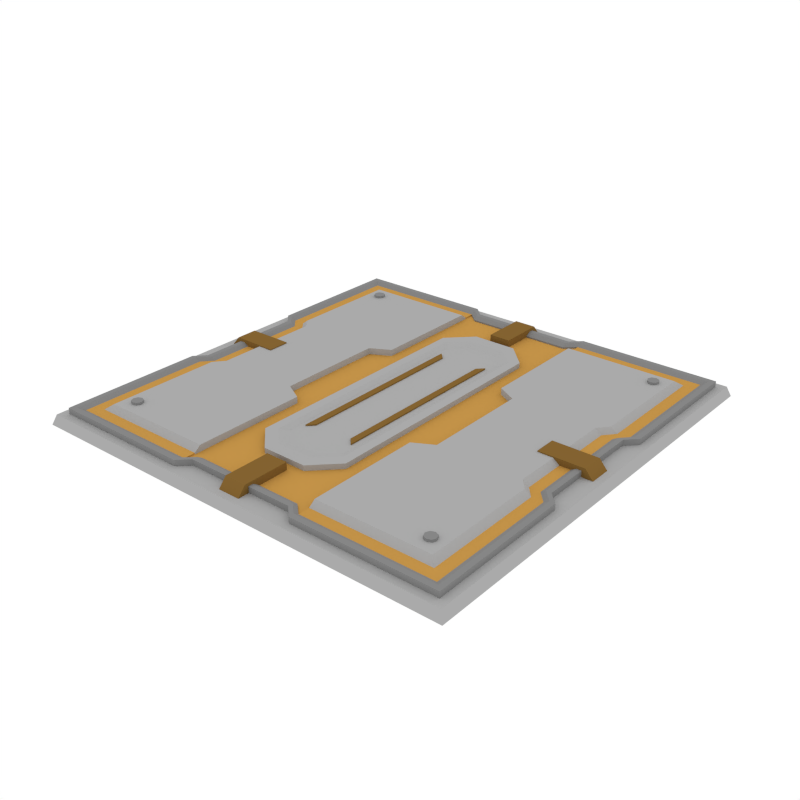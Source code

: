 # Source: FloorTile_Basic2.blend  (saved by Blender 2.79.0; exported with 4.5.12 LTS)
import bpy
from mathutils import Matrix  # noqa: F401  (used for matrix-valued properties, if any)

bpy.ops.wm.read_factory_settings(use_empty=True)
scene = bpy.context.scene
scene.name = 'Scene'

# ---- collections
col_collection_1 = bpy.data.collections.new('Collection 1'); scene.collection.children.link(col_collection_1)

# ---- materials (node trees are filled in below, after node groups)
mat_accent = bpy.data.materials.new('Accent')
mat_accent.alpha_threshold = 0.0
mat_accent.diffuse_color = (0.5596, 0.2977, 0.06679, 1.0)
mat_accent.roughness = 0.5
mat_darkaccent = bpy.data.materials.new('DarkAccent')
mat_darkaccent.alpha_threshold = 0.0
mat_darkaccent.diffuse_color = (0.2266, 0.1234, 0.03015, 1.0)
mat_darkaccent.roughness = 0.5
mat_main = bpy.data.materials.new('Main')
mat_main.alpha_threshold = 0.0
mat_main.diffuse_color = (0.402, 0.402, 0.402, 1.0)
mat_main.roughness = 0.5
mat_darkgrey = bpy.data.materials.new('DarkGrey')
mat_darkgrey.alpha_threshold = 0.0
mat_darkgrey.diffuse_color = (0.2395, 0.2395, 0.2395, 1.0)
mat_darkgrey.roughness = 0.5

# ---- material node trees

# ---- world
world_world = bpy.data.worlds.new('World'); scene.world = world_world
world_world.color = (1.0, 1.0, 1.0)
world_world.use_sun_shadow = False
world_world.sun_shadow_jitter_overblur = 0.0
world_world.cycles.sampling_method = 'NONE'
world_world.cycles.sample_map_resolution = 256

# ---- meshes
me_plane_018 = bpy.data.meshes.new('Plane.018')
me_plane_018.from_pydata([(-0.05022, 0.7085, 0.0415), (-0.05022, 0.9154, 0.0415), (0.05022, 0.7085, 0.0415), (0.05022, 0.9154, 0.0415), (-0.05022, 0.7085, -0.005109), (-0.05022, 0.9553, -0.005109), (0.05022, 0.7085, -0.005109), (0.05022, 0.9553, -0.005109), (-0.7085, -0.05022, 0.0415), (-0.9154, -0.05022, 0.0415), (-0.7085, 0.05022, 0.0415), (-0.9154, 0.05022, 0.0415), (-0.7085, -0.05022, -0.005109), (-0.9553, -0.05022, -0.005109), (-0.7085, 0.05022, -0.005109), (-0.9553, 0.05022, -0.005109), (0.05022, -0.7085, 0.0415), (0.05022, -0.9154, 0.0415), (-0.05022, -0.7085, 0.0415), (-0.05022, -0.9154, 0.0415), (0.05022, -0.7085, -0.005109), (0.05022, -0.9553, -0.005109), (-0.05022, -0.7085, -0.005109), (-0.05022, -0.9553, -0.005109), (0.7085, 0.05022, 0.0415), (0.9154, 0.05022, 0.0415), (0.7085, -0.05022, 0.0415), (0.9154, -0.05022, 0.0415), (0.7085, 0.05022, -0.005109), (0.9553, 0.05022, -0.005109), (0.7085, -0.05022, -0.005109), (0.9553, -0.05022, -0.005109), (0.9832, 0.9832, 0.0), (-0.9832, 0.9832, 0.0), (0.9832, -0.9832, 0.0), (-0.9832, -0.9832, 0.0), (-1.0, -1.0, -0.04575), (-1.0, 1.0, -0.04575), (1.0, 1.0, -0.04575), (1.0, -1.0, -0.04575), (0.7565, 0.7241, 0.02271), (0.7565, 0.7241, 0.04761), (0.7381, 0.7317, 0.02271), (0.7381, 0.7317, 0.04761), (0.7305, 0.7501, 0.02271), (0.7305, 0.7501, 0.04761), (0.7381, 0.7685, 0.02271), (0.7381, 0.7685, 0.04761), (0.7565, 0.7761, 0.02271), (0.7565, 0.7761, 0.04761), (0.7749, 0.7685, 0.02271), (0.7749, 0.7685, 0.04761), (0.7825, 0.7501, 0.02271), (0.7825, 0.7501, 0.04761), (0.7749, 0.7317, 0.02271), (0.7749, 0.7317, 0.04761), (-0.7565, 0.7241, 0.02271), (-0.7565, 0.7241, 0.04761), (-0.7381, 0.7317, 0.02271), (-0.7381, 0.7317, 0.04761), (-0.7305, 0.7501, 0.02271), (-0.7305, 0.7501, 0.04761), (-0.7381, 0.7685, 0.02271), (-0.7381, 0.7685, 0.04761), (-0.7565, 0.7761, 0.02271), (-0.7565, 0.7761, 0.04761), (-0.7749, 0.7685, 0.02271), (-0.7749, 0.7685, 0.04761), (-0.7825, 0.7501, 0.02271), (-0.7825, 0.7501, 0.04761), (-0.7749, 0.7317, 0.02271), (-0.7749, 0.7317, 0.04761), (0.7565, -0.7241, 0.02271), (0.7565, -0.7241, 0.04761), (0.7381, -0.7317, 0.02271), (0.7381, -0.7317, 0.04761), (0.7305, -0.7501, 0.02271), (0.7305, -0.7501, 0.04761), (0.7381, -0.7685, 0.02271), (0.7381, -0.7685, 0.04761), (0.7565, -0.7761, 0.02271), (0.7565, -0.7761, 0.04761), (0.7749, -0.7685, 0.02271), (0.7749, -0.7685, 0.04761), (0.7825, -0.7501, 0.02271), (0.7825, -0.7501, 0.04761), (0.7749, -0.7317, 0.02271), (0.7749, -0.7317, 0.04761), (-0.7565, -0.7241, 0.02271), (-0.7565, -0.7241, 0.04761), (-0.7381, -0.7317, 0.02271), (-0.7381, -0.7317, 0.04761), (-0.7305, -0.7501, 0.02271), (-0.7305, -0.7501, 0.04761), (-0.7381, -0.7685, 0.02271), (-0.7381, -0.7685, 0.04761), (-0.7565, -0.7761, 0.02271), (-0.7565, -0.7761, 0.04761), (-0.7749, -0.7685, 0.02271), (-0.7749, -0.7685, 0.04761), (-0.7825, -0.7501, 0.02271), (-0.7825, -0.7501, 0.04761), (-0.7749, -0.7317, 0.02271), (-0.7749, -0.7317, 0.04761), (0.9475, 0.9475, -0.03282), (-0.9475, 0.9475, -0.03282), (0.9475, 0.9475, 0.02735), (-0.9475, 0.9475, 0.02735), (0.9241, 0.9241, 0.02735), (-0.9241, 0.9241, 0.02735), (0.9002, 0.9002, 0.01368), (-0.9002, 0.9002, 0.01368), (0.8483, 0.8483, 0.01368), (-0.8483, 0.8483, 0.01368), (0.819, 0.819, 0.03617), (-0.819, 0.819, 0.03617), (0.9475, 0.2993, -0.03282), (-0.9475, 0.2993, -0.03282), (0.9475, 0.2993, 0.02735), (-0.9475, 0.2993, 0.02735), (0.9241, 0.2993, 0.02735), (-0.9241, 0.2993, 0.02735), (0.9002, 0.2993, 0.01368), (-0.9002, 0.2993, 0.01368), (0.8483, 0.2993, 0.01368), (-0.8483, 0.2993, 0.01368), (0.819, 0.2993, 0.03617), (-0.819, 0.2993, 0.03617), (0.298, 0.9475, -0.03282), (-0.298, 0.9475, -0.03282), (0.298, 0.9475, 0.02735), (-0.298, 0.9475, 0.02735), (0.298, 0.9241, 0.02735), (-0.298, 0.9241, 0.02735), (0.298, 0.9002, 0.01368), (-0.298, 0.9002, 0.01368), (0.298, 0.8483, 0.01368), (-0.298, 0.8483, 0.01368), (0.298, 0.819, 0.03617), (-0.298, 0.819, 0.03617), (-0.298, 0.2993, 0.03617), (0.298, 0.2993, 0.03617), (0.9001, 0.2494, -0.03282), (-0.9001, 0.2494, -0.03282), (0.9001, 0.2494, 0.02735), (-0.9001, 0.2494, 0.02735), (0.8779, 0.2494, 0.02735), (-0.8779, 0.2494, 0.02735), (0.8552, 0.2494, 0.01368), (-0.8552, 0.2494, 0.01368), (0.8059, 0.2494, 0.01368), (-0.8059, 0.2494, 0.01368), (0.7781, 0.2494, 0.03617), (-0.7781, 0.2494, 0.03617), (0.3886, 0.2494, 0.03617), (-0.3886, 0.2494, 0.03617), (0.2484, 0.9001, -0.03282), (-0.2484, 0.9001, -0.03282), (0.2484, 0.9001, 0.02735), (-0.2484, 0.9001, 0.02735), (0.2484, 0.8779, 0.02735), (-0.2484, 0.8779, 0.02735), (0.2484, 0.8552, 0.01368), (-0.2484, 0.8552, 0.01368), (-0.2484, 0.8552, 0.006906), (-0.298, 0.9002, 0.006906), (-0.2484, 0.8059, 0.006906), (-0.298, 0.8483, 0.006906), (-0.2484, 0.7781, 0.006906), (-0.298, 0.819, 0.006906), (0.2484, 0.2843, 0.006906), (0.298, 0.2993, 0.006906), (0.298, 0.819, 0.006906), (-0.298, 0.2993, 0.006906), (0.298, 0.8483, 0.006906), (0.298, 0.9002, 0.006906), (0.3886, 0.2494, 0.006906), (-0.3886, 0.2494, 0.006906), (0.236, 0.2369, 0.006906), (0.2484, 0.8552, 0.006906), (0.2484, 0.8059, 0.006906), (0.2484, 0.7781, 0.006906), (-0.2484, 0.2843, 0.006906), (-0.236, 0.2369, 0.006906), (0.9475, -0.9475, -0.03282), (-0.9475, -0.9475, -0.03282), (0.9475, -0.9475, 0.02735), (-0.9475, -0.9475, 0.02735), (0.9241, -0.9241, 0.02735), (-0.9241, -0.9241, 0.02735), (0.9002, -0.9002, 0.01368), (-0.9002, -0.9002, 0.01368), (0.8483, -0.8483, 0.01368), (-0.8483, -0.8483, 0.01368), (0.819, -0.819, 0.03617), (-0.819, -0.819, 0.03617), (0.9475, -0.2993, -0.03282), (-0.9475, -0.2993, -0.03282), (0.9475, -0.2993, 0.02735), (-0.9475, -0.2993, 0.02735), (0.9241, -0.2993, 0.02735), (-0.9241, -0.2993, 0.02735), (0.9002, -0.2993, 0.01368), (-0.9002, -0.2993, 0.01368), (0.8483, -0.2993, 0.01368), (-0.8483, -0.2993, 0.01368), (0.819, -0.2993, 0.03617), (-0.819, -0.2993, 0.03617), (0.298, -0.9475, -0.03282), (-0.298, -0.9475, -0.03282), (0.298, -0.9475, 0.02735), (-0.298, -0.9475, 0.02735), (0.298, -0.9241, 0.02735), (-0.298, -0.9241, 0.02735), (0.298, -0.9002, 0.01368), (-0.298, -0.9002, 0.01368), (0.298, -0.8483, 0.01368), (-0.298, -0.8483, 0.01368), (0.298, -0.819, 0.03617), (-0.298, -0.819, 0.03617), (-0.298, -0.2993, 0.03617), (0.298, -0.2993, 0.03617), (0.9001, -0.2494, -0.03282), (-0.9001, -0.2494, -0.03282), (0.9001, -0.2494, 0.02735), (-0.9001, -0.2494, 0.02735), (0.8779, -0.2494, 0.02735), (-0.8779, -0.2494, 0.02735), (0.8552, -0.2494, 0.01368), (-0.8552, -0.2494, 0.01368), (0.8059, -0.2494, 0.01368), (-0.8059, -0.2494, 0.01368), (0.7781, -0.2494, 0.03617), (-0.7781, -0.2494, 0.03617), (0.3886, -0.2494, 0.03617), (-0.3886, -0.2494, 0.03617), (0.2484, -0.9001, -0.03282), (-0.2484, -0.9001, -0.03282), (0.2484, -0.9001, 0.02735), (-0.2484, -0.9001, 0.02735), (0.2484, -0.8779, 0.02735), (-0.2484, -0.8779, 0.02735), (0.2484, -0.8552, 0.01368), (-0.2484, -0.8552, 0.01368), (-0.2484, -0.8552, 0.006906), (-0.298, -0.9002, 0.006906), (-0.2484, -0.8059, 0.006906), (-0.298, -0.8483, 0.006906), (-0.2484, -0.7781, 0.006906), (-0.298, -0.819, 0.006906), (0.2484, -0.2843, 0.006906), (0.298, -0.2993, 0.006906), (0.298, -0.819, 0.006906), (-0.298, -0.2993, 0.006906), (0.298, -0.8483, 0.006906), (0.298, -0.9002, 0.006906), (0.3886, -0.2494, 0.006906), (-0.3886, -0.2494, 0.006906), (0.236, -0.2369, 0.006906), (0.2484, -0.8552, 0.006906), (0.2484, -0.8059, 0.006906), (0.2484, -0.7781, 0.006906), (-0.2484, -0.2843, 0.006906), (-0.236, -0.2369, 0.006906), (0.9001, 9.313e-10, -0.03282), (-0.9001, 9.313e-10, -0.03282), (0.9001, 9.313e-10, 0.02735), (-0.9001, 9.313e-10, 0.02735), (0.8779, 9.313e-10, 0.02735), (-0.8779, 9.313e-10, 0.02735), (0.8552, 9.313e-10, 0.01368), (-0.8552, 9.313e-10, 0.01368), (0.8059, 9.313e-10, 0.01368), (-0.8059, 9.313e-10, 0.01368), (0.7781, 9.313e-10, 0.03617), (-0.7781, 9.313e-10, 0.03617), (0.3886, 9.313e-10, 0.03617), (-0.3886, 9.313e-10, 0.03617), (0.3886, 9.313e-10, 0.006906), (-0.3886, 9.313e-10, 0.006906), (0.236, 9.313e-10, 0.006906), (-0.236, 9.313e-10, 0.006906), (0.2112, 1.236e-09, 0.003458), (-0.2112, 1.236e-09, 0.003458), (0.2112, 1.236e-09, 0.0305), (-0.2112, 1.236e-09, 0.0305), (0.102, 0.6705, 0.003458), (0.2112, 0.5613, 0.003458), (-0.2112, 0.5613, 0.003458), (-0.102, 0.6705, 0.003458), (0.2112, -0.5638, 0.003458), (0.102, -0.673, 0.003458), (-0.102, -0.673, 0.003458), (-0.2112, -0.5638, 0.003458), (-0.102, 0.6705, 0.0305), (-0.2112, 0.5613, 0.0305), (0.2112, 0.5613, 0.0305), (0.102, 0.6705, 0.0305), (-0.2112, -0.5638, 0.0305), (-0.102, -0.673, 0.0305), (0.102, -0.673, 0.0305), (0.2112, -0.5638, 0.0305), (-0.1715, -5.739e-05, 0.0305), (0.1715, -5.739e-05, 0.0305), (-0.1715, 0.5319, 0.0305), (-0.08283, 0.6127, 0.0305), (0.08283, 0.6127, 0.0305), (0.1715, 0.5319, 0.0305), (0.1715, -0.5343, 0.0305), (0.08283, -0.6151, 0.0305), (-0.08283, -0.6151, 0.0305), (-0.1715, -0.5343, 0.0305), (-0.1421, -0.0001221, 0.01791), (0.1421, -0.0001221, 0.01791), (-0.1421, 0.4949, 0.01791), (-0.06865, 0.5701, 0.01791), (0.06865, 0.5701, 0.01791), (0.1421, 0.4949, 0.01791), (0.1421, -0.4973, 0.01791), (0.06865, -0.5725, 0.01791), (-0.06865, -0.5725, 0.01791), (-0.1421, -0.4973, 0.01791), (-0.1199, -0.0002036, 0.0242), (-0.1199, 0.4329, 0.0242), (-0.1199, -0.4352, 0.0242), (-0.09056, -0.0002563, 0.0242), (-0.09056, 0.4028, 0.0242), (-0.09056, -0.4051, 0.0242), (-0.1199, -0.0002036, 0.01103), (-0.1199, 0.4329, 0.01103), (-0.1199, -0.4352, 0.01103), (-0.09056, -0.0002563, 0.01103), (-0.09056, 0.4028, 0.01103), (-0.09056, -0.4051, 0.01103), (0.1199, -0.0002036, 0.0242), (0.1199, 0.4329, 0.0242), (0.1199, -0.4352, 0.0242), (0.09056, -0.0002563, 0.0242), (0.09056, 0.4028, 0.0242), (0.09056, -0.4051, 0.0242), (0.1199, -0.0002036, 0.01103), (0.1199, 0.4329, 0.01103), (0.1199, -0.4352, 0.01103), (0.09056, -0.0002563, 0.01103), (0.09056, 0.4028, 0.01103), (0.09056, -0.4051, 0.01103)], [], [(1, 0, 2, 3), (0, 4, 6, 2), (2, 6, 7, 3), (3, 7, 5, 1), (1, 5, 4, 0), (9, 8, 10, 11), (8, 12, 14, 10), (10, 14, 15, 11), (11, 15, 13, 9), (9, 13, 12, 8), (17, 16, 18, 19), (16, 20, 22, 18), (18, 22, 23, 19), (19, 23, 21, 17), (17, 21, 20, 16), (25, 24, 26, 27), (24, 28, 30, 26), (26, 30, 31, 27), (27, 31, 29, 25), (25, 29, 28, 24), (32, 33, 35, 34), (32, 38, 37, 33), (35, 36, 39, 34), (34, 39, 38, 32), (33, 37, 36, 35), (40, 41, 43, 42), (42, 43, 45, 44), (44, 45, 47, 46), (46, 47, 49, 48), (48, 49, 51, 50), (50, 51, 53, 52), (43, 41, 55, 53, 51, 49, 47, 45), (52, 53, 55, 54), (54, 55, 41, 40), (56, 58, 59, 57), (58, 60, 61, 59), (60, 62, 63, 61), (62, 64, 65, 63), (64, 66, 67, 65), (66, 68, 69, 67), (59, 61, 63, 65, 67, 69, 71, 57), (68, 70, 71, 69), (70, 56, 57, 71), (72, 74, 75, 73), (74, 76, 77, 75), (76, 78, 79, 77), (78, 80, 81, 79), (80, 82, 83, 81), (82, 84, 85, 83), (75, 77, 79, 81, 83, 85, 87, 73), (84, 86, 87, 85), (86, 72, 73, 87), (88, 89, 91, 90), (90, 91, 93, 92), (92, 93, 95, 94), (94, 95, 97, 96), (96, 97, 99, 98), (98, 99, 101, 100), (91, 89, 103, 101, 99, 97, 95, 93), (100, 101, 103, 102), (102, 103, 89, 88), (118, 106, 108, 120), (116, 104, 106, 118), (129, 105, 107, 131), (131, 107, 109, 133), (133, 109, 111, 135), (120, 108, 110, 122), (122, 110, 112, 124), (135, 111, 113, 137), (137, 113, 115, 139), (124, 112, 114, 126), (150, 124, 126, 152), (113, 125, 127, 115), (139, 115, 127, 140), (148, 122, 124, 150), (146, 120, 122, 148), (109, 121, 123, 111), (111, 123, 125, 113), (107, 119, 121, 109), (142, 116, 118, 144), (105, 117, 119, 107), (144, 118, 120, 146), (114, 138, 141, 126), (112, 136, 138, 114), (140, 155, 177, 173), (110, 134, 136, 112), (163, 135, 165, 164), (108, 132, 134, 110), (161, 133, 135, 163), (106, 130, 132, 108), (159, 131, 133, 161), (104, 128, 130, 106), (157, 129, 131, 159), (276, 154, 176, 278), (126, 141, 154, 152), (266, 144, 146, 268), (117, 143, 145, 119), (264, 142, 144, 266), (119, 145, 147, 121), (123, 149, 151, 125), (121, 147, 149, 123), (268, 146, 148, 270), (270, 148, 150, 272), (140, 127, 153, 155), (125, 151, 153, 127), (272, 150, 152, 274), (154, 141, 171, 176), (137, 139, 169, 167), (128, 156, 158, 130), (156, 157, 159, 158), (130, 158, 160, 132), (158, 159, 161, 160), (132, 160, 162, 134), (160, 161, 163, 162), (162, 163, 164, 179), (138, 136, 174, 172), (134, 162, 179, 175), (139, 140, 173, 169), (141, 138, 172, 171), (135, 137, 167, 165), (136, 134, 175, 174), (168, 169, 173, 182), (166, 167, 169, 168), (164, 165, 167, 166), (182, 173, 177, 183), (171, 170, 178, 176), (170, 182, 183, 178), (175, 179, 180, 174), (179, 164, 166, 180), (174, 180, 181, 172), (180, 166, 168, 181), (172, 181, 170, 171), (181, 168, 182, 170), (178, 183, 281, 280), (176, 178, 280, 278), (183, 177, 279, 281), (155, 277, 279, 177), (151, 273, 275, 153), (155, 153, 275, 277), (147, 269, 271, 149), (149, 271, 273, 151), (145, 267, 269, 147), (143, 265, 267, 145), (152, 154, 276, 274), (198, 200, 188, 186), (196, 198, 186, 184), (209, 211, 187, 185), (211, 213, 189, 187), (213, 215, 191, 189), (200, 202, 190, 188), (202, 204, 192, 190), (215, 217, 193, 191), (217, 219, 195, 193), (204, 206, 194, 192), (230, 232, 206, 204), (193, 195, 207, 205), (219, 220, 207, 195), (228, 230, 204, 202), (226, 228, 202, 200), (189, 191, 203, 201), (191, 193, 205, 203), (187, 189, 201, 199), (222, 224, 198, 196), (185, 187, 199, 197), (224, 226, 200, 198), (194, 206, 221, 218), (192, 194, 218, 216), (220, 253, 257, 235), (190, 192, 216, 214), (243, 244, 245, 215), (188, 190, 214, 212), (241, 243, 215, 213), (186, 188, 212, 210), (239, 241, 213, 211), (184, 186, 210, 208), (237, 239, 211, 209), (276, 278, 256, 234), (206, 232, 234, 221), (266, 268, 226, 224), (197, 199, 225, 223), (264, 266, 224, 222), (199, 201, 227, 225), (203, 205, 231, 229), (201, 203, 229, 227), (268, 270, 228, 226), (270, 272, 230, 228), (220, 235, 233, 207), (205, 207, 233, 231), (272, 274, 232, 230), (234, 256, 251, 221), (217, 247, 249, 219), (208, 210, 238, 236), (236, 238, 239, 237), (210, 212, 240, 238), (238, 240, 241, 239), (212, 214, 242, 240), (240, 242, 243, 241), (242, 259, 244, 243), (218, 252, 254, 216), (214, 255, 259, 242), (219, 249, 253, 220), (221, 251, 252, 218), (215, 245, 247, 217), (216, 254, 255, 214), (248, 262, 253, 249), (246, 248, 249, 247), (244, 246, 247, 245), (262, 263, 257, 253), (251, 256, 258, 250), (250, 258, 263, 262), (255, 254, 260, 259), (259, 260, 246, 244), (254, 252, 261, 260), (260, 261, 248, 246), (252, 251, 250, 261), (261, 250, 262, 248), (258, 280, 281, 263), (256, 278, 280, 258), (263, 281, 279, 257), (235, 257, 279, 277), (231, 233, 275, 273), (235, 277, 275, 233), (227, 229, 271, 269), (229, 231, 273, 271), (225, 227, 269, 267), (223, 225, 267, 265), (232, 274, 276, 234), (294, 295, 304, 305), (292, 291, 300, 299), (282, 287, 296, 284), (283, 293, 298, 285), (288, 283, 285, 295), (285, 298, 311, 302), (290, 282, 284, 301), (294, 289, 288, 295), (296, 287, 286, 297), (300, 291, 290, 301), (292, 299, 298, 293), (286, 289, 294, 297), (303, 307, 317, 313), (308, 303, 313, 318), (297, 294, 305, 306), (298, 299, 310, 311), (296, 297, 306, 307), (295, 285, 302, 304), (301, 284, 303, 308), (300, 301, 308, 309), (284, 296, 307, 303), (299, 300, 309, 310), (319, 318, 313, 312, 321, 320), (317, 316, 315, 314, 312, 313), (309, 308, 318, 319), (302, 311, 321, 312), (304, 302, 312, 314), (311, 310, 320, 321), (305, 304, 314, 315), (310, 309, 319, 320), (306, 305, 315, 316), (307, 306, 316, 317), (322, 324, 327, 325), (323, 322, 325, 326), (326, 332, 329, 323), (324, 330, 333, 327), (325, 331, 332, 326), (323, 329, 328, 322), (327, 333, 331, 325), (322, 328, 330, 324), (334, 337, 339, 336), (335, 338, 337, 334), (338, 335, 341, 344), (336, 339, 345, 342), (337, 338, 344, 343), (335, 334, 340, 341), (339, 337, 343, 345), (334, 336, 342, 340)])
me_plane_018.polygons.foreach_set('material_index', [1, 1, 1, 1, 1, 1, 1, 1, 1, 1, 1, 1, 1, 1, 1, 1, 1, 1, 1, 1, 2, 2, 2, 2, 2, 3, 3, 3, 3, 3, 3, 3, 3, 3, 3, 3, 3, 3, 3, 3, 3, 3, 3, 3, 3, 3, 3, 3, 3, 3, 3, 3, 3, 3, 3, 3, 3, 3, 3, 3, 3, 3, 3, 3, 3, 3, 3, 0, 0, 2, 2, 2, 2, 2, 0, 3, 3, 0, 3, 3, 3, 3, 2, 2, 2, 0, 3, 3, 3, 3, 3, 3, 3, 2, 2, 3, 3, 3, 3, 0, 3, 3, 0, 2, 2, 2, 2, 2, 3, 3, 3, 3, 3, 3, 3, 2, 3, 2, 2, 0, 0, 0, 0, 0, 0, 0, 0, 0, 0, 0, 0, 0, 0, 0, 0, 0, 2, 2, 2, 3, 0, 3, 3, 2, 3, 3, 3, 3, 3, 3, 0, 0, 2, 2, 2, 2, 2, 0, 3, 3, 0, 3, 3, 3, 3, 2, 2, 2, 0, 3, 3, 3, 3, 3, 3, 3, 2, 2, 3, 3, 3, 3, 0, 3, 3, 0, 2, 2, 2, 2, 2, 3, 3, 3, 3, 3, 3, 3, 2, 3, 2, 2, 0, 0, 0, 0, 0, 0, 0, 0, 0, 0, 0, 0, 0, 0, 0, 0, 0, 2, 2, 2, 3, 0, 3, 3, 2, 2, 2, 2, 2, 2, 2, 2, 2, 2, 2, 2, 2, 2, 2, 2, 2, 2, 2, 2, 2, 2, 2, 2, 2, 2, 2, 2, 2, 2, 2, 2, 2, 1, 1, 1, 1, 1, 1, 1, 1, 1, 1, 1, 1, 1, 1, 1, 1])
me_plane_018.materials.append(mat_accent)
me_plane_018.materials.append(mat_darkaccent)
me_plane_018.materials.append(mat_main)
me_plane_018.materials.append(mat_darkgrey)
me_plane_018.use_remesh_preserve_volume = False
me_plane_018.use_remesh_preserve_attributes = False
me_plane_018.use_mirror_vertex_groups = False
me_plane_018.update()

# ---- objects
ob_floortile_basic2 = bpy.data.objects.new('FloorTile_Basic2', me_plane_018)

# ---- transforms, parenting, visibility, modifiers, constraints
ob_floortile_basic2.location = (0.0, 0.0, 0.0)
ob_floortile_basic2.lineart.crease_threshold = 0.0

# ---- collection membership
col_collection_1.objects.link(ob_floortile_basic2)

# ---- scene / render settings (as saved in the file)
scene.frame_start = 1; scene.frame_end = 250; scene.frame_set(0)
scene.render.engine = 'CYCLES'
scene.render.resolution_x = 1000
scene.render.resolution_y = 1000
scene.render.dither_intensity = 0.0
scene.cycles.samples = 200
scene.cycles.sampling_pattern = 'TABULATED_SOBOL'
scene.cycles.light_sampling_threshold = 0.0
scene.cycles.use_adaptive_sampling = False
scene.cycles.use_light_tree = False
scene.cycles.caustics_reflective = False
scene.cycles.caustics_refractive = False
scene.cycles.blur_glossy = 0.0
scene.cycles.max_bounces = 2
scene.cycles.pixel_filter_type = 'GAUSSIAN'
scene.cycles.sample_clamp_indirect = 0.0
scene.view_settings.view_transform = 'Standard'
bpy.context.view_layer.update()

# ---- added for rendering (the .blend has no active camera): camera
cam_auto = bpy.data.cameras.new('AutoCamera')
cam_auto.lens = 50.0
cam_auto.sensor_width = 36.0
cam_auto.clip_end = 1000.0
ob_auto_camera = bpy.data.objects.new('AutoCamera', cam_auto)
scene.collection.objects.link(ob_auto_camera)
ob_auto_camera.location = (2.61836, -3.14203, 2.09561)
ob_auto_camera.rotation_euler = (1.09748, -7.21219e-08, 0.694738)
scene.camera = ob_auto_camera
bpy.context.view_layer.update()
